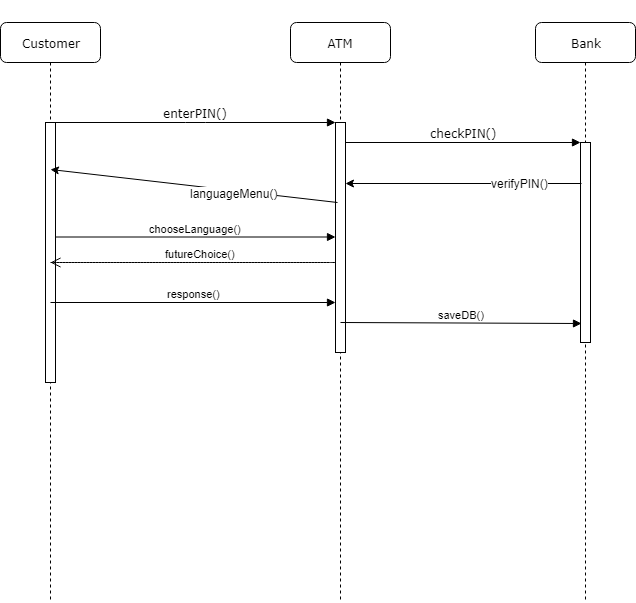

The diagram above was exported from draw.io. Its source (the exported page's mxGraphModel, read from the mxfile embedded in the PNG):
<mxGraphModel dx="872" dy="432" grid="1" gridSize="10" guides="1" tooltips="1" connect="1" arrows="1" fold="1" page="1" pageScale="1" pageWidth="1100" pageHeight="850" background="#ffffff" math="0" shadow="0">
  <root>
    <mxCell id="0" />
    <mxCell id="1" parent="0" />
    <mxCell id="7baba1c4bc27f4b0-3" value="Bank" style="shape=umlLifeline;perimeter=lifelinePerimeter;whiteSpace=wrap;html=1;container=1;collapsible=0;recursiveResize=0;outlineConnect=0;rounded=1;shadow=0;comic=0;labelBackgroundColor=none;strokeColor=#000000;strokeWidth=1;fillColor=#FFFFFF;fontFamily=Verdana;fontSize=12;fontColor=#000000;align=center;" parent="1" vertex="1">
      <mxGeometry x="635" y="80" width="100" height="580" as="geometry" />
    </mxCell>
    <mxCell id="7baba1c4bc27f4b0-13" value="" style="html=1;points=[];perimeter=orthogonalPerimeter;rounded=0;shadow=0;comic=0;labelBackgroundColor=none;strokeColor=#000000;strokeWidth=1;fillColor=#FFFFFF;fontFamily=Verdana;fontSize=12;fontColor=#000000;align=center;" parent="7baba1c4bc27f4b0-3" vertex="1">
      <mxGeometry x="45" y="120" width="10" height="200" as="geometry" />
    </mxCell>
    <mxCell id="7baba1c4bc27f4b0-8" value="Customer" style="shape=umlLifeline;perimeter=lifelinePerimeter;whiteSpace=wrap;html=1;container=1;collapsible=0;recursiveResize=0;outlineConnect=0;rounded=1;shadow=0;comic=0;labelBackgroundColor=none;strokeColor=#000000;strokeWidth=1;fillColor=#FFFFFF;fontFamily=Verdana;fontSize=12;fontColor=#000000;align=center;" parent="1" vertex="1">
      <mxGeometry x="100" y="80" width="100" height="580" as="geometry" />
    </mxCell>
    <mxCell id="7baba1c4bc27f4b0-9" value="" style="html=1;points=[];perimeter=orthogonalPerimeter;rounded=0;shadow=0;comic=0;labelBackgroundColor=none;strokeColor=#000000;strokeWidth=1;fillColor=#FFFFFF;fontFamily=Verdana;fontSize=12;fontColor=#000000;align=center;" parent="7baba1c4bc27f4b0-8" vertex="1">
      <mxGeometry x="45" y="100" width="10" height="260" as="geometry" />
    </mxCell>
    <mxCell id="24" value="response()" style="html=1;verticalAlign=bottom;endArrow=block;" edge="1" parent="7baba1c4bc27f4b0-8" target="7baba1c4bc27f4b0-10">
      <mxGeometry width="80" relative="1" as="geometry">
        <mxPoint x="50" y="280" as="sourcePoint" />
        <mxPoint x="130" y="280" as="targetPoint" />
      </mxGeometry>
    </mxCell>
    <mxCell id="7baba1c4bc27f4b0-11" value="enterPIN()" style="html=1;verticalAlign=bottom;endArrow=block;entryX=0;entryY=0;labelBackgroundColor=none;fontFamily=Verdana;fontSize=12;edgeStyle=elbowEdgeStyle;elbow=vertical;" parent="1" source="7baba1c4bc27f4b0-9" target="7baba1c4bc27f4b0-10" edge="1">
      <mxGeometry relative="1" as="geometry">
        <mxPoint x="220" y="190" as="sourcePoint" />
      </mxGeometry>
    </mxCell>
    <mxCell id="2" style="edgeStyle=orthogonalEdgeStyle;rounded=0;html=1;exitX=0.75;exitY=1;entryX=0.75;entryY=1;jettySize=auto;orthogonalLoop=1;" edge="1" parent="1">
      <mxGeometry relative="1" as="geometry">
        <mxPoint x="175" y="65" as="sourcePoint" />
        <mxPoint x="175" y="65" as="targetPoint" />
      </mxGeometry>
    </mxCell>
    <mxCell id="7baba1c4bc27f4b0-2" value="ATM" style="shape=umlLifeline;perimeter=lifelinePerimeter;whiteSpace=wrap;html=1;container=1;collapsible=0;recursiveResize=0;outlineConnect=0;rounded=1;shadow=0;comic=0;labelBackgroundColor=none;strokeColor=#000000;strokeWidth=1;fillColor=#FFFFFF;fontFamily=Verdana;fontSize=12;fontColor=#000000;align=center;" parent="1" vertex="1">
      <mxGeometry x="390" y="80" width="100" height="580" as="geometry" />
    </mxCell>
    <mxCell id="7baba1c4bc27f4b0-10" value="" style="html=1;points=[];perimeter=orthogonalPerimeter;rounded=0;shadow=0;comic=0;labelBackgroundColor=none;strokeColor=#000000;strokeWidth=1;fillColor=#FFFFFF;fontFamily=Verdana;fontSize=12;fontColor=#000000;align=center;" parent="7baba1c4bc27f4b0-2" vertex="1">
      <mxGeometry x="45" y="100" width="10" height="230" as="geometry" />
    </mxCell>
    <mxCell id="25" value="saveDB()" style="html=1;verticalAlign=bottom;endArrow=block;entryX=0.1;entryY=0.905;entryPerimeter=0;" edge="1" parent="7baba1c4bc27f4b0-2" target="7baba1c4bc27f4b0-13">
      <mxGeometry width="80" relative="1" as="geometry">
        <mxPoint x="50" y="300" as="sourcePoint" />
        <mxPoint x="130" y="300" as="targetPoint" />
      </mxGeometry>
    </mxCell>
    <mxCell id="7baba1c4bc27f4b0-14" value="checkPIN()" style="html=1;verticalAlign=bottom;endArrow=block;entryX=0;entryY=0;labelBackgroundColor=none;fontFamily=Verdana;fontSize=12;edgeStyle=elbowEdgeStyle;elbow=vertical;" parent="1" source="7baba1c4bc27f4b0-10" target="7baba1c4bc27f4b0-13" edge="1">
      <mxGeometry relative="1" as="geometry">
        <mxPoint x="610" y="230" as="sourcePoint" />
      </mxGeometry>
    </mxCell>
    <mxCell id="4" value="" style="endArrow=classic;html=1;exitX=0.1;exitY=0.205;exitPerimeter=0;" edge="1" parent="1" source="7baba1c4bc27f4b0-13" target="7baba1c4bc27f4b0-10">
      <mxGeometry width="50" height="50" relative="1" as="geometry">
        <mxPoint x="655" y="280" as="sourcePoint" />
        <mxPoint x="705" y="230" as="targetPoint" />
      </mxGeometry>
    </mxCell>
    <mxCell id="5" value="verifyPIN()" style="text;html=1;resizable=0;points=[];align=center;verticalAlign=middle;labelBackgroundColor=#ffffff;" vertex="1" connectable="0" parent="4">
      <mxGeometry x="-0.4746" y="-1" relative="1" as="geometry">
        <mxPoint as="offset" />
      </mxGeometry>
    </mxCell>
    <mxCell id="6" value="" style="endArrow=classic;html=1;entryX=0.5;entryY=0.182;entryPerimeter=0;" edge="1" parent="1" target="7baba1c4bc27f4b0-9">
      <mxGeometry width="50" height="50" relative="1" as="geometry">
        <mxPoint x="437" y="260" as="sourcePoint" />
        <mxPoint x="440" y="249" as="targetPoint" />
        <Array as="points">
          <mxPoint x="437" y="260" />
        </Array>
      </mxGeometry>
    </mxCell>
    <mxCell id="7" value="languageMenu()" style="text;html=1;resizable=0;points=[];align=center;verticalAlign=middle;labelBackgroundColor=#ffffff;" vertex="1" connectable="0" parent="6">
      <mxGeometry x="-0.2822" y="2" relative="1" as="geometry">
        <mxPoint as="offset" />
      </mxGeometry>
    </mxCell>
    <mxCell id="18" value="chooseLanguage()" style="html=1;verticalAlign=bottom;endArrow=block;" edge="1" parent="1" target="7baba1c4bc27f4b0-10">
      <mxGeometry width="80" relative="1" as="geometry">
        <mxPoint x="155" y="294.5" as="sourcePoint" />
        <mxPoint x="235" y="294.5" as="targetPoint" />
      </mxGeometry>
    </mxCell>
    <mxCell id="21" value="futureChoice()" style="html=1;verticalAlign=bottom;endArrow=open;dashed=1;endSize=8;" edge="1" parent="1">
      <mxGeometry x="-0.4828" relative="1" as="geometry">
        <mxPoint x="150" y="320" as="sourcePoint" />
        <mxPoint x="150" y="320" as="targetPoint" />
        <Array as="points">
          <mxPoint x="440" y="320" />
        </Array>
        <mxPoint as="offset" />
      </mxGeometry>
    </mxCell>
  </root>
</mxGraphModel>